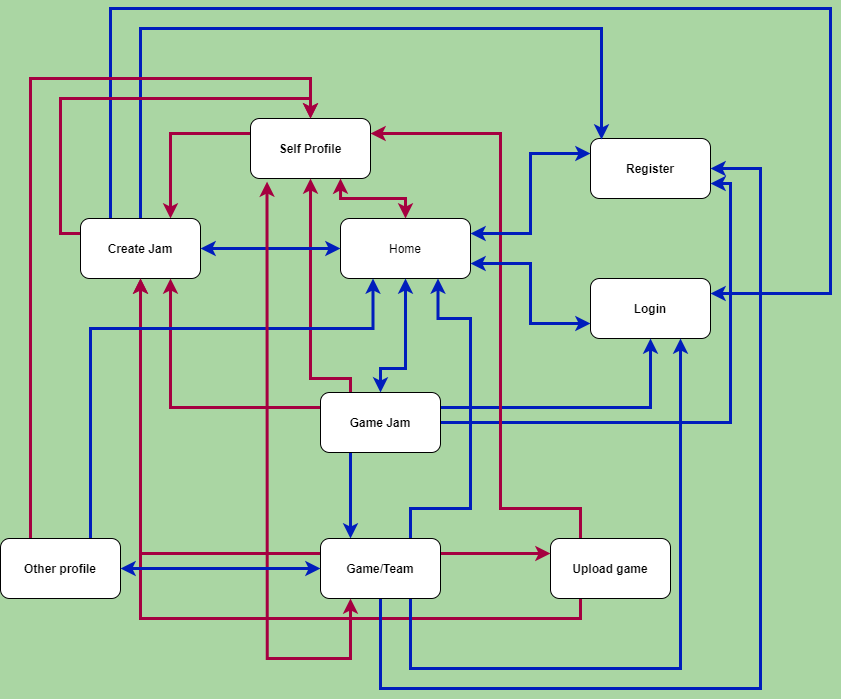

The diagram above was exported from draw.io. Its source (the exported page's mxGraphModel, read from the mxfile embedded in the PNG):
<mxGraphModel dx="1527" dy="874" grid="1" gridSize="10" guides="1" tooltips="1" connect="1" arrows="1" fold="1" page="1" pageScale="1" pageWidth="1169" pageHeight="827" background="#AAD6A3" math="0" shadow="1">
  <root>
    <mxCell id="0" />
    <mxCell id="1" parent="0" />
    <mxCell id="2" value="Home" style="rounded=1;whiteSpace=wrap;html=1;" vertex="1" parent="1">
      <mxGeometry x="530" y="270" width="130" height="60" as="geometry" />
    </mxCell>
    <mxCell id="6" value="Register" style="rounded=1;whiteSpace=wrap;html=1;fontStyle=1" vertex="1" parent="1">
      <mxGeometry x="780" y="190" width="120" height="60" as="geometry" />
    </mxCell>
    <mxCell id="8" value="Login" style="rounded=1;whiteSpace=wrap;html=1;fontStyle=1" vertex="1" parent="1">
      <mxGeometry x="780" y="330" width="120" height="60" as="geometry" />
    </mxCell>
    <mxCell id="32" style="edgeStyle=orthogonalEdgeStyle;rounded=0;orthogonalLoop=1;jettySize=auto;html=1;exitX=0;exitY=0.25;exitDx=0;exitDy=0;entryX=0.75;entryY=0;entryDx=0;entryDy=0;strokeWidth=3;fillColor=#d80073;strokeColor=#A50040;" edge="1" parent="1" source="10" target="13">
      <mxGeometry relative="1" as="geometry" />
    </mxCell>
    <mxCell id="10" value="Self Profile" style="rounded=1;whiteSpace=wrap;html=1;fontStyle=1" vertex="1" parent="1">
      <mxGeometry x="440" y="170" width="120" height="60" as="geometry" />
    </mxCell>
    <mxCell id="49" style="edgeStyle=orthogonalEdgeStyle;rounded=0;orthogonalLoop=1;jettySize=auto;html=1;exitX=0.5;exitY=0;exitDx=0;exitDy=0;entryX=0.092;entryY=0.017;entryDx=0;entryDy=0;entryPerimeter=0;strokeColor=#001DBC;strokeWidth=3;fillColor=#0050ef;" edge="1" parent="1" source="13" target="6">
      <mxGeometry relative="1" as="geometry">
        <Array as="points">
          <mxPoint x="330" y="80" />
          <mxPoint x="791" y="80" />
        </Array>
      </mxGeometry>
    </mxCell>
    <mxCell id="50" style="edgeStyle=orthogonalEdgeStyle;rounded=0;orthogonalLoop=1;jettySize=auto;html=1;exitX=0.25;exitY=0;exitDx=0;exitDy=0;entryX=1;entryY=0.25;entryDx=0;entryDy=0;strokeColor=#001DBC;strokeWidth=3;fillColor=#0050ef;" edge="1" parent="1" source="13" target="8">
      <mxGeometry relative="1" as="geometry">
        <Array as="points">
          <mxPoint x="300" y="60" />
          <mxPoint x="1020" y="60" />
          <mxPoint x="1020" y="345" />
        </Array>
      </mxGeometry>
    </mxCell>
    <mxCell id="60" style="edgeStyle=orthogonalEdgeStyle;rounded=0;orthogonalLoop=1;jettySize=auto;html=1;exitX=0;exitY=0.25;exitDx=0;exitDy=0;entryX=0.5;entryY=0;entryDx=0;entryDy=0;strokeColor=#A50040;strokeWidth=3;fillColor=#d80073;" edge="1" parent="1" source="13" target="10">
      <mxGeometry relative="1" as="geometry">
        <Array as="points">
          <mxPoint x="250" y="285" />
          <mxPoint x="250" y="150" />
          <mxPoint x="500" y="150" />
        </Array>
      </mxGeometry>
    </mxCell>
    <mxCell id="13" value="Create Jam" style="rounded=1;whiteSpace=wrap;html=1;fontStyle=1" vertex="1" parent="1">
      <mxGeometry x="270" y="270" width="120" height="60" as="geometry" />
    </mxCell>
    <mxCell id="33" style="edgeStyle=orthogonalEdgeStyle;rounded=0;orthogonalLoop=1;jettySize=auto;html=1;exitX=0;exitY=0.25;exitDx=0;exitDy=0;entryX=0.75;entryY=1;entryDx=0;entryDy=0;strokeWidth=3;fillColor=#d80073;strokeColor=#A50040;" edge="1" parent="1" source="16" target="13">
      <mxGeometry relative="1" as="geometry" />
    </mxCell>
    <mxCell id="34" style="edgeStyle=orthogonalEdgeStyle;rounded=0;orthogonalLoop=1;jettySize=auto;html=1;exitX=0.25;exitY=1;exitDx=0;exitDy=0;entryX=0.25;entryY=0;entryDx=0;entryDy=0;strokeWidth=3;fillColor=#0050ef;strokeColor=#001DBC;" edge="1" parent="1" source="16" target="18">
      <mxGeometry relative="1" as="geometry" />
    </mxCell>
    <mxCell id="52" style="edgeStyle=orthogonalEdgeStyle;rounded=0;orthogonalLoop=1;jettySize=auto;html=1;exitX=1;exitY=0.25;exitDx=0;exitDy=0;strokeColor=#001DBC;strokeWidth=3;fillColor=#0050ef;" edge="1" parent="1" source="16" target="8">
      <mxGeometry relative="1" as="geometry" />
    </mxCell>
    <mxCell id="53" style="edgeStyle=orthogonalEdgeStyle;rounded=0;orthogonalLoop=1;jettySize=auto;html=1;exitX=1;exitY=0.5;exitDx=0;exitDy=0;entryX=1;entryY=0.75;entryDx=0;entryDy=0;strokeColor=#001DBC;strokeWidth=3;fillColor=#0050ef;" edge="1" parent="1" source="16" target="6">
      <mxGeometry relative="1" as="geometry" />
    </mxCell>
    <mxCell id="58" style="edgeStyle=orthogonalEdgeStyle;rounded=0;orthogonalLoop=1;jettySize=auto;html=1;exitX=0.25;exitY=0;exitDx=0;exitDy=0;entryX=0.5;entryY=1;entryDx=0;entryDy=0;strokeColor=#A50040;strokeWidth=3;fillColor=#d80073;" edge="1" parent="1" source="16" target="10">
      <mxGeometry relative="1" as="geometry">
        <Array as="points">
          <mxPoint x="540" y="430" />
          <mxPoint x="500" y="430" />
        </Array>
      </mxGeometry>
    </mxCell>
    <mxCell id="16" value="Game Jam" style="rounded=1;whiteSpace=wrap;html=1;fontStyle=1" vertex="1" parent="1">
      <mxGeometry x="510" y="444" width="120" height="60" as="geometry" />
    </mxCell>
    <mxCell id="37" style="edgeStyle=orthogonalEdgeStyle;rounded=0;orthogonalLoop=1;jettySize=auto;html=1;exitX=0.25;exitY=1;exitDx=0;exitDy=0;entryX=0.5;entryY=1;entryDx=0;entryDy=0;strokeWidth=3;fillColor=#d80073;strokeColor=#A50040;" edge="1" parent="1" source="17" target="13">
      <mxGeometry relative="1" as="geometry" />
    </mxCell>
    <mxCell id="61" style="edgeStyle=orthogonalEdgeStyle;rounded=0;orthogonalLoop=1;jettySize=auto;html=1;exitX=0.25;exitY=0;exitDx=0;exitDy=0;entryX=1;entryY=0.25;entryDx=0;entryDy=0;strokeColor=#A50040;strokeWidth=3;fillColor=#d80073;" edge="1" parent="1" source="17" target="10">
      <mxGeometry relative="1" as="geometry">
        <Array as="points">
          <mxPoint x="770" y="560" />
          <mxPoint x="690" y="560" />
          <mxPoint x="690" y="185" />
        </Array>
      </mxGeometry>
    </mxCell>
    <mxCell id="17" value="Upload game" style="rounded=1;whiteSpace=wrap;html=1;fontStyle=1" vertex="1" parent="1">
      <mxGeometry x="740" y="590" width="120" height="60" as="geometry" />
    </mxCell>
    <mxCell id="35" style="edgeStyle=orthogonalEdgeStyle;rounded=0;orthogonalLoop=1;jettySize=auto;html=1;exitX=1;exitY=0.25;exitDx=0;exitDy=0;entryX=0;entryY=0.25;entryDx=0;entryDy=0;strokeWidth=3;fillColor=#d80073;strokeColor=#A50040;" edge="1" parent="1" source="18" target="17">
      <mxGeometry relative="1" as="geometry" />
    </mxCell>
    <mxCell id="36" style="edgeStyle=orthogonalEdgeStyle;rounded=0;orthogonalLoop=1;jettySize=auto;html=1;exitX=0;exitY=0.25;exitDx=0;exitDy=0;entryX=0.5;entryY=1;entryDx=0;entryDy=0;strokeWidth=3;fillColor=#d80073;strokeColor=#A50040;" edge="1" parent="1" source="18" target="13">
      <mxGeometry relative="1" as="geometry" />
    </mxCell>
    <mxCell id="47" style="edgeStyle=orthogonalEdgeStyle;rounded=0;orthogonalLoop=1;jettySize=auto;html=1;exitX=0.75;exitY=0;exitDx=0;exitDy=0;entryX=0.75;entryY=1;entryDx=0;entryDy=0;strokeColor=#001DBC;strokeWidth=3;fillColor=#0050ef;" edge="1" parent="1" source="18" target="2">
      <mxGeometry relative="1" as="geometry">
        <Array as="points">
          <mxPoint x="600" y="560" />
          <mxPoint x="660" y="560" />
          <mxPoint x="660" y="370" />
          <mxPoint x="628" y="370" />
        </Array>
      </mxGeometry>
    </mxCell>
    <mxCell id="54" style="edgeStyle=orthogonalEdgeStyle;rounded=0;orthogonalLoop=1;jettySize=auto;html=1;exitX=0.75;exitY=1;exitDx=0;exitDy=0;entryX=0.75;entryY=1;entryDx=0;entryDy=0;strokeColor=#001DBC;strokeWidth=3;fillColor=#0050ef;" edge="1" parent="1" source="18" target="8">
      <mxGeometry relative="1" as="geometry">
        <Array as="points">
          <mxPoint x="600" y="720" />
          <mxPoint x="870" y="720" />
        </Array>
      </mxGeometry>
    </mxCell>
    <mxCell id="55" style="edgeStyle=orthogonalEdgeStyle;rounded=0;orthogonalLoop=1;jettySize=auto;html=1;exitX=0.5;exitY=1;exitDx=0;exitDy=0;entryX=1;entryY=0.5;entryDx=0;entryDy=0;strokeColor=#001DBC;strokeWidth=3;fillColor=#0050ef;" edge="1" parent="1" source="18" target="6">
      <mxGeometry relative="1" as="geometry">
        <Array as="points">
          <mxPoint x="570" y="740" />
          <mxPoint x="950" y="740" />
          <mxPoint x="950" y="220" />
        </Array>
      </mxGeometry>
    </mxCell>
    <mxCell id="18" value="Game/Team" style="rounded=1;whiteSpace=wrap;html=1;fontStyle=1" vertex="1" parent="1">
      <mxGeometry x="510" y="590" width="120" height="60" as="geometry" />
    </mxCell>
    <mxCell id="40" value="" style="endArrow=classic;startArrow=classic;html=1;rounded=0;strokeColor=#001DBC;strokeWidth=3;entryX=0.5;entryY=1;entryDx=0;entryDy=0;edgeStyle=orthogonalEdgeStyle;fillColor=#0050ef;exitX=0.5;exitY=0;exitDx=0;exitDy=0;" edge="1" parent="1" source="16" target="2">
      <mxGeometry width="100" height="100" relative="1" as="geometry">
        <mxPoint x="620" y="490" as="sourcePoint" />
        <mxPoint x="820" y="360" as="targetPoint" />
        <Array as="points">
          <mxPoint x="595" y="420" />
        </Array>
      </mxGeometry>
    </mxCell>
    <mxCell id="42" value="" style="endArrow=classic;startArrow=classic;html=1;rounded=0;strokeColor=#001DBC;strokeWidth=3;exitX=0;exitY=0.75;exitDx=0;exitDy=0;entryX=1;entryY=0.75;entryDx=0;entryDy=0;edgeStyle=orthogonalEdgeStyle;fillColor=#0050ef;" edge="1" parent="1" source="8" target="2">
      <mxGeometry width="100" height="100" relative="1" as="geometry">
        <mxPoint x="450" y="480" as="sourcePoint" />
        <mxPoint x="582.5" y="340" as="targetPoint" />
      </mxGeometry>
    </mxCell>
    <mxCell id="43" value="" style="endArrow=classic;startArrow=classic;html=1;rounded=0;strokeColor=#001DBC;strokeWidth=3;exitX=0;exitY=0.25;exitDx=0;exitDy=0;entryX=1;entryY=0.25;entryDx=0;entryDy=0;edgeStyle=orthogonalEdgeStyle;fillColor=#0050ef;" edge="1" parent="1" source="6" target="2">
      <mxGeometry width="100" height="100" relative="1" as="geometry">
        <mxPoint x="790" y="385" as="sourcePoint" />
        <mxPoint x="680" y="325" as="targetPoint" />
      </mxGeometry>
    </mxCell>
    <mxCell id="45" value="" style="endArrow=classic;startArrow=classic;html=1;rounded=0;strokeColor=#001DBC;strokeWidth=3;exitX=1;exitY=0.5;exitDx=0;exitDy=0;entryX=0;entryY=0.5;entryDx=0;entryDy=0;fillColor=#0050ef;" edge="1" parent="1" source="13" target="2">
      <mxGeometry width="100" height="100" relative="1" as="geometry">
        <mxPoint x="720" y="460" as="sourcePoint" />
        <mxPoint x="820" y="360" as="targetPoint" />
      </mxGeometry>
    </mxCell>
    <mxCell id="46" value="" style="endArrow=classic;startArrow=classic;html=1;rounded=0;strokeColor=#A50040;strokeWidth=3;exitX=0.5;exitY=0;exitDx=0;exitDy=0;entryX=0.75;entryY=1;entryDx=0;entryDy=0;fillColor=#d80073;edgeStyle=orthogonalEdgeStyle;" edge="1" parent="1" source="2" target="10">
      <mxGeometry width="100" height="100" relative="1" as="geometry">
        <mxPoint x="720" y="460" as="sourcePoint" />
        <mxPoint x="820" y="360" as="targetPoint" />
      </mxGeometry>
    </mxCell>
    <mxCell id="57" style="edgeStyle=orthogonalEdgeStyle;rounded=0;orthogonalLoop=1;jettySize=auto;html=1;exitX=0.75;exitY=0;exitDx=0;exitDy=0;entryX=0.25;entryY=1;entryDx=0;entryDy=0;strokeColor=#001DBC;strokeWidth=3;fillColor=#0050ef;" edge="1" parent="1" source="51" target="2">
      <mxGeometry relative="1" as="geometry">
        <Array as="points">
          <mxPoint x="280" y="380" />
          <mxPoint x="563" y="380" />
        </Array>
      </mxGeometry>
    </mxCell>
    <mxCell id="59" style="edgeStyle=orthogonalEdgeStyle;rounded=0;orthogonalLoop=1;jettySize=auto;html=1;exitX=0.25;exitY=0;exitDx=0;exitDy=0;entryX=0.5;entryY=0;entryDx=0;entryDy=0;strokeColor=#A50040;strokeWidth=3;fillColor=#d80073;" edge="1" parent="1" source="51" target="10">
      <mxGeometry relative="1" as="geometry">
        <Array as="points">
          <mxPoint x="220" y="130" />
          <mxPoint x="500" y="130" />
        </Array>
      </mxGeometry>
    </mxCell>
    <mxCell id="51" value="Other profile" style="rounded=1;whiteSpace=wrap;html=1;fontStyle=1" vertex="1" parent="1">
      <mxGeometry x="190" y="590" width="120" height="60" as="geometry" />
    </mxCell>
    <mxCell id="64" value="" style="endArrow=classic;startArrow=classic;html=1;rounded=0;strokeColor=#A50040;strokeWidth=3;entryX=0.138;entryY=1.051;entryDx=0;entryDy=0;entryPerimeter=0;exitX=0.25;exitY=1;exitDx=0;exitDy=0;fillColor=#d80073;edgeStyle=orthogonalEdgeStyle;" edge="1" parent="1" source="18" target="10">
      <mxGeometry width="100" height="100" relative="1" as="geometry">
        <mxPoint x="60" y="380" as="sourcePoint" />
        <mxPoint x="160" y="280" as="targetPoint" />
        <Array as="points">
          <mxPoint x="540" y="710" />
          <mxPoint x="457" y="710" />
        </Array>
      </mxGeometry>
    </mxCell>
    <mxCell id="65" value="" style="endArrow=classic;startArrow=classic;html=1;rounded=0;strokeColor=#001DBC;strokeWidth=3;exitX=1;exitY=0.5;exitDx=0;exitDy=0;entryX=0;entryY=0.5;entryDx=0;entryDy=0;fillColor=#0050ef;" edge="1" parent="1" source="51" target="18">
      <mxGeometry width="100" height="100" relative="1" as="geometry">
        <mxPoint x="130" y="800" as="sourcePoint" />
        <mxPoint x="230" y="700" as="targetPoint" />
      </mxGeometry>
    </mxCell>
  </root>
</mxGraphModel>